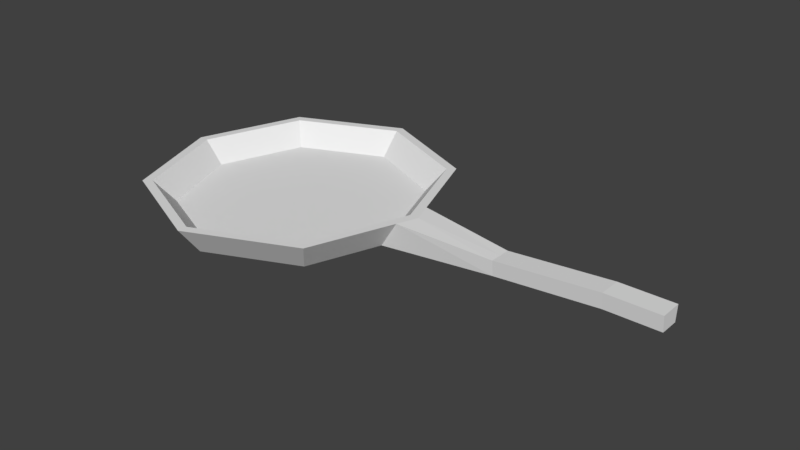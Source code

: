 # Source: frigideira.blend  (saved by Blender 2.78.0; exported with 4.5.12 LTS)
import bpy
from mathutils import Matrix  # noqa: F401  (used for matrix-valued properties, if any)

bpy.ops.wm.read_factory_settings(use_empty=True)
scene = bpy.context.scene
scene.name = 'Scene'

# ---- collections
col_collection_1 = bpy.data.collections.new('Collection 1'); scene.collection.children.link(col_collection_1)

# ---- materials (node trees are filled in below, after node groups)
mat_material = bpy.data.materials.new('Material')
mat_material.alpha_threshold = 0.0
mat_material.use_transparent_shadow = False
mat_material.roughness = 0.5
mat_material.line_color = (0.0, 0.0, 0.0, 1.0)

# ---- material node trees

# ---- world
world_world = bpy.data.worlds.new('World'); scene.world = world_world
world_world.color = (0.05088, 0.05088, 0.05088)
world_world.use_sun_shadow = False
world_world.sun_shadow_jitter_overblur = 0.0
world_world.cycles.sampling_method = 'MANUAL'

# ---- meshes
me_cube = bpy.data.meshes.new('Cube')
me_cube.from_pydata([(0.09916, 0.8549, -0.1543), (0.09916, -0.8549, -0.1543), (-1.611, -0.8549, -0.1543), (-1.611, 0.8549, -0.1543), (0.1784, 0.9382, 0.1234), (0.1784, -0.9382, 0.1234), (-1.69, -0.9382, 0.1234), (-1.69, 0.9382, 0.1234), (0.4083, 1.145e-07, -0.1543), (-1.92, 4.203e-07, -0.1543), (0.5177, -3.287e-07, 0.1234), (-2.029, 3.265e-07, 0.1234), (-0.7557, 1.227, -0.1543), (-0.7557, -1.227, -0.1543), (-0.7557, 1.344, 0.1234), (-0.7557, -1.344, 0.1234), (-0.7557, 3.832e-07, -0.1543), (0.6059, -3.72e-07, 0.1234), (0.2443, -1.0, 0.1234), (-0.7557, 1.435, 0.1234), (-1.756, 1.0, 0.1234), (-0.7557, -1.435, 0.1234), (-1.756, -1.0, 0.1234), (-2.117, 3.432e-07, 0.1234), (0.2443, 1.0, 0.1234), (-0.7557, -1.032e-07, -0.0885), (0.3328, -2.56e-07, -0.0885), (-1.844, 3.04e-07, -0.0885), (-0.7557, 1.149, -0.0885), (-0.7557, -1.149, -0.0885), (0.04284, -0.802, -0.0885), (-1.554, 0.802, -0.0885), (-1.554, -0.802, -0.0885), (0.04284, 0.802, -0.0885), (-1.858, 0.171, -0.1543), (-2.045, 0.2, 0.1234), (0.3465, 0.171, -0.1543), (0.5336, 0.2, 0.1234), (-0.7557, 0.2453, -0.1543), (-1.961, 0.1876, 0.1234), (0.4498, 0.1876, 0.1234), (-0.7557, 0.2299, -0.0885), (-1.786, 0.1604, -0.0885), (0.2748, 0.1604, -0.0885), (0.3465, -0.171, -0.1543), (0.5336, -0.2, 0.1234), (-1.858, -0.171, -0.1543), (-2.045, -0.2, 0.1234), (-0.7557, -0.2453, -0.1543), (0.4498, -0.1876, 0.1234), (-1.961, -0.1876, 0.1234), (-0.7557, -0.2299, -0.0885), (0.2748, -0.1604, -0.0885), (-1.786, -0.1604, -0.0885), (1.441, 0.09066, -0.08908), (1.441, 4.977e-09, -0.08908), (1.441, 0.1061, 0.05819), (1.441, -2.53e-07, 0.05819), (1.441, -0.09066, -0.08908), (1.441, -0.1061, 0.05819), (2.429, 0.09066, -0.009226), (2.429, 4.977e-09, -0.009226), (2.429, 0.1061, 0.138), (2.429, -2.53e-07, 0.138), (2.429, -0.09066, -0.009226), (2.429, -0.1061, 0.138), (2.931, 0.09066, -0.009226), (2.931, 4.977e-09, -0.009226), (2.931, 0.1061, 0.138), (2.931, -2.53e-07, 0.138), (2.931, -0.09066, -0.009226), (2.931, -0.1061, 0.138)], [], [(48, 13, 2, 46), (4, 14, 28, 33), (44, 45, 18, 1), (13, 21, 22, 2), (34, 35, 20, 3), (19, 12, 3, 20), (46, 47, 23, 9), (36, 37, 56, 54), (14, 7, 31, 28), (38, 16, 9, 34), (36, 8, 16, 38), (39, 11, 27, 42), (24, 0, 12, 19), (1, 18, 21, 13), (50, 6, 32, 53), (44, 1, 13, 48), (49, 5, 18, 45), (7, 14, 19, 20), (15, 6, 22, 21), (39, 7, 20, 35), (40, 10, 17, 37), (50, 11, 23, 47), (14, 4, 24, 19), (5, 15, 21, 18), (51, 53, 32, 29), (41, 42, 27, 25), (43, 41, 25, 26), (52, 51, 29, 30), (40, 4, 33, 43), (6, 15, 29, 32), (49, 10, 26, 52), (15, 5, 30, 29), (10, 40, 43, 26), (33, 28, 41, 43), (28, 31, 42, 41), (4, 40, 37, 24), (11, 39, 35, 23), (7, 39, 42, 31), (0, 36, 38, 12), (12, 38, 34, 3), (0, 24, 37, 36), (9, 23, 35, 34), (5, 49, 52, 30), (26, 25, 51, 52), (25, 27, 53, 51), (6, 50, 47, 22), (10, 49, 45, 17), (8, 44, 48, 16), (11, 50, 53, 27), (2, 22, 47, 46), (44, 8, 55, 58), (16, 48, 46, 9), (58, 55, 61, 64), (59, 58, 64, 65), (45, 44, 58, 59), (37, 17, 57, 56), (8, 36, 54, 55), (17, 45, 59, 57), (60, 62, 68, 66), (63, 65, 71, 69), (55, 54, 60, 61), (57, 59, 65, 63), (54, 56, 62, 60), (56, 57, 63, 62), (66, 68, 69, 67), (67, 69, 71, 70), (62, 63, 69, 68), (65, 64, 70, 71), (64, 61, 67, 70), (61, 60, 66, 67)])
me_cube.materials.append(mat_material)
me_cube.use_remesh_preserve_volume = False
me_cube.use_remesh_preserve_attributes = False
me_cube.use_mirror_vertex_groups = False
me_cube.update()

# ---- objects
ob_cube = bpy.data.objects.new('Cube', me_cube)

# ---- transforms, parenting, visibility, modifiers, constraints
ob_cube.location = (0.7557, -1.644e-07, 1.14)
ob_cube.lock_rotations_4d = False
ob_cube.empty_display_type = 'ARROWS'
ob_cube.lineart.crease_threshold = 0.0

# ---- collection membership
col_collection_1.objects.link(ob_cube)

# ---- scene / render settings (as saved in the file)
scene.frame_start = 1; scene.frame_end = 250; scene.frame_set(1)
scene.render.engine = 'BLENDER_EEVEE_NEXT'
scene.render.resolution_percentage = 50
scene.render.dither_intensity = 0.0
scene.cycles.use_denoising = False
scene.cycles.samples = 128
scene.cycles.sampling_pattern = 'TABULATED_SOBOL'
scene.cycles.light_sampling_threshold = 0.0
scene.cycles.use_adaptive_sampling = False
scene.cycles.use_light_tree = False
scene.cycles.blur_glossy = 0.0
scene.cycles.sample_clamp_indirect = 0.0
scene.view_settings.view_transform = 'Standard'
bpy.context.view_layer.update()

# ---- added for rendering (the .blend has no active camera and no usable light): camera, sun
cam_auto = bpy.data.cameras.new('AutoCamera')
cam_auto.lens = 50.0
cam_auto.sensor_width = 36.0
cam_auto.clip_end = 1000.0
ob_auto_camera = bpy.data.objects.new('AutoCamera', cam_auto)
scene.collection.objects.link(ob_auto_camera)
ob_auto_camera.location = (6.54258, -6.45582, 5.43607)
ob_auto_camera.rotation_euler = (1.09748, -7.21219e-08, 0.694738)
scene.camera = ob_auto_camera
light_auto_sun = bpy.data.lights.new('AutoSun', 'SUN')
light_auto_sun.energy = 3.0
light_auto_sun.angle = 0.0523599
ob_auto_sun = bpy.data.objects.new('AutoSun', light_auto_sun)
scene.collection.objects.link(ob_auto_sun)
ob_auto_sun.rotation_euler = (0.872665, 0.174533, 0.523599)
bpy.context.view_layer.update()
